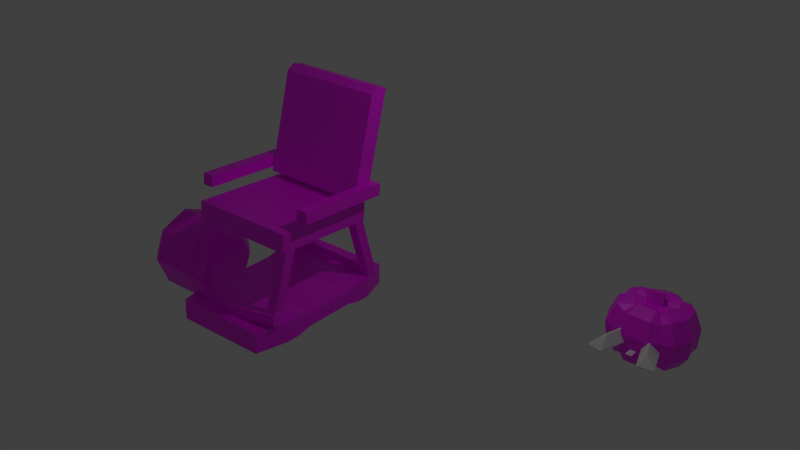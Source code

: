 # Source: sk8r.blend  (saved by Blender 2.82.7; exported with 4.5.12 LTS)
import bpy
from mathutils import Matrix  # noqa: F401  (used for matrix-valued properties, if any)

bpy.ops.wm.read_factory_settings(use_empty=True)
scene = bpy.context.scene
scene.name = 'Scene'

# ---- collections
col_collection_1 = bpy.data.collections.new('Collection 1'); scene.collection.children.link(col_collection_1)

# ---- images (referenced by path relative to the original .blend; pixels are not part of the script)
import os
ASSET_DIR = os.environ.get("B2B_ASSET_DIR", "")  # directory of the original .blend (textures are referenced by path, not embedded)
HERE = os.path.dirname(os.path.abspath(__file__))  # packed textures are extracted next to this script under _unpacked/

def load_image(name, relpath, width, height, colorspace="sRGB"):
    """Load a texture the original file referenced (path relative to the .blend, or extracted next to this script)."""
    p = next((c for c in (os.path.join(HERE, relpath), os.path.join(ASSET_DIR, relpath)) if relpath and os.path.exists(c)), "")
    if p:
        img = bpy.data.images.load(p, check_existing=True)
        img.name = name
    else:  # same state as the original file: an image datablock whose file is absent (Cycles renders it pink)
        img = bpy.data.images.new(name, width, height)
        img.source = "FILE"
        img.filepath = "//" + (relpath or name)
    img.colorspace_settings.name = colorspace
    return img
img_texture_pumpkin_png = load_image('texture-pumpkin.png', 'texture-pumpkin.png', 1024, 1024, 'sRGB')
img_texture_seat_png = load_image('texture-seat.png', 'texture-seat.png', 1024, 1024, 'sRGB')
img_texture_wheel_png = load_image('texture-wheel.png', 'texture-wheel.png', 1024, 1024, 'sRGB')

# ---- materials (node trees are filled in below, after node groups)
mat_pumpkin = bpy.data.materials.new('pumpkin')
mat_pumpkin.use_transparent_shadow = False
mat_material_002 = bpy.data.materials.new('Material.002')
mat_material_002.use_transparent_shadow = False
mat_material_001 = bpy.data.materials.new('Material.001')
mat_material_001.use_transparent_shadow = False

# ---- material node trees
mat_pumpkin.use_nodes = True; mat_pumpkin.node_tree.nodes.clear()
_N = mat_pumpkin.node_tree.nodes; _L = mat_pumpkin.node_tree.links
n0 = _N.new('ShaderNodeOutputMaterial'); n0.name = 'Material Output'; n0.location = (300, 300)
n1 = _N.new('ShaderNodeBsdfPrincipled'); n1.name = 'Principled BSDF'; n1.location = (10, 300)
n1.distribution = 'GGX'
n1.subsurface_method = 'BURLEY'
n1.inputs[3].default_value = 1.45
n1.inputs[27].default_value = (0.0, 0.0, 0.0, 1.0)
n1.inputs[28].default_value = 1.0
n2 = _N.new('ShaderNodeTexImage'); n2.name = 'Image Texture'; n2.location = (-334, 210)
n2.image = img_texture_pumpkin_png
_L.new(n1.outputs[0], n0.inputs[0])
_L.new(n2.outputs[0], n1.inputs[0])
n0.is_active_output = True
mat_material_002.use_nodes = True; mat_material_002.node_tree.nodes.clear()
_N = mat_material_002.node_tree.nodes; _L = mat_material_002.node_tree.links
n0 = _N.new('ShaderNodeOutputMaterial'); n0.name = 'Material Output'; n0.location = (300, 300)
n1 = _N.new('ShaderNodeBsdfPrincipled'); n1.name = 'Principled BSDF'; n1.location = (10, 300)
n1.distribution = 'GGX'
n1.subsurface_method = 'BURLEY'
n1.inputs[3].default_value = 1.45
n1.inputs[27].default_value = (0.0, 0.0, 0.0, 1.0)
n1.inputs[28].default_value = 1.0
n2 = _N.new('ShaderNodeTexImage'); n2.name = 'Image Texture'; n2.location = (-377, 203)
n2.image = img_texture_seat_png
_L.new(n1.outputs[0], n0.inputs[0])
_L.new(n2.outputs[0], n1.inputs[0])
n0.is_active_output = True
mat_material_001.use_nodes = True; mat_material_001.node_tree.nodes.clear()
_N = mat_material_001.node_tree.nodes; _L = mat_material_001.node_tree.links
n0 = _N.new('ShaderNodeOutputMaterial'); n0.name = 'Material Output'; n0.location = (300, 300)
n1 = _N.new('ShaderNodeBsdfPrincipled'); n1.name = 'Principled BSDF'; n1.location = (10, 300)
n1.distribution = 'GGX'
n1.subsurface_method = 'BURLEY'
n1.inputs[3].default_value = 1.45
n1.inputs[27].default_value = (0.0, 0.0, 0.0, 1.0)
n1.inputs[28].default_value = 1.0
n2 = _N.new('ShaderNodeTexImage'); n2.name = 'Image Texture'; n2.location = (-358, 253)
n2.image = img_texture_wheel_png
_L.new(n1.outputs[0], n0.inputs[0])
_L.new(n2.outputs[0], n1.inputs[0])
n0.is_active_output = True

# ---- world
world_world = bpy.data.worlds.new('World'); scene.world = world_world
world_world.color = (0.05088, 0.05088, 0.05088)
world_world.use_sun_shadow = False
world_world.sun_shadow_jitter_overblur = 0.0
world_world.cycles.sampling_method = 'NONE'
world_world.cycles.sample_map_resolution = 256

# ---- lights
light_lamp = bpy.data.lights.new('Lamp', 'POINT')
light_lamp.transmission_factor = 0.0
light_lamp.cutoff_distance = 30.0
light_lamp.energy = 100.0
light_lamp.shadow_buffer_clip_start = 1.001
light_lamp.shadow_soft_size = 0.1
light_lamp.shadow_maximum_resolution = 0.006
light_lamp.use_absolute_resolution = True
light_lamp.cycles.use_multiple_importance_sampling = False

# ---- meshes
me_sphere_001 = bpy.data.meshes.new('Sphere.001')
me_sphere_001.from_pydata([(0.05825, -0.2267, -0.1391), (-0.0435, -0.2267, -0.1391), (0.007379, -0.2776, -0.1772), (-0.06632, -0.3044, -0.06739), (-0.07969, -0.2811, -0.04483), (-0.05812, -0.3134, -0.04568), (-0.3167, -0.2264, -0.08371), (-0.3291, -0.2286, -0.06463), (-0.2905, -0.2154, -0.05857), (-0.1807, -0.316, 0.136), (-0.1545, -0.3239, 0.1365), (-0.158, -0.2902, 0.113), (0.2759, -0.2216, -0.1073), (0.2511, -0.212, -0.0806), (0.2898, -0.2239, -0.08944), (0.04101, -0.304, -0.07041), (0.03679, -0.3127, -0.04949), (0.06013, -0.279, -0.05059), (0.1373, -0.3257, 0.09071), (0.165, -0.316, 0.08654), (0.1379, -0.2919, 0.06836), (0.2279, 0.2951, 0.4201), (0.3047, 0.4311, 0.276), (0.3549, 0.5034, 0.05128), (0.3461, 0.4892, -0.1934), (0.2623, 0.3552, -0.3869), (0.2017, 0.2478, -0.4486), (0.3365, 0.149, 0.4633), (0.5382, 0.2302, 0.3741), (0.6562, 0.2696, 0.06932), (0.6276, 0.2516, -0.2613), (0.5014, 0.1916, -0.4619), (0.304, 0.121, -0.5047), (0.3594, -0.04247, 0.4653), (0.5721, -0.08455, 0.3824), (0.7011, -0.1051, 0.07983), (0.668, -0.1172, -0.2546), (0.5301, -0.09495, -0.4562), (0.3154, -0.03077, -0.4952), (0.2875, -0.2022, 0.4751), (0.451, -0.3444, 0.3886), (0.5683, -0.4476, 0.08425), (0.5349, -0.4278, -0.2477), (0.4207, -0.3377, -0.4503), (0.2467, -0.175, -0.4892), (0.1411, -0.2895, 0.4644), (0.1885, -0.492, 0.3716), (0.213, -0.5833, -0.2516), (0.1903, -0.4759, -0.4443), (0.1082, -0.258, -0.4876), (0.5382, 0.2302, 0.3741), (0.3279, 0.04661, -0.4588), (0.5151, 0.04951, -0.4217), (0.6351, 0.06669, -0.2389), (0.6632, 0.08034, 0.06319), (0.551, 0.0718, 0.3391), (0.3627, 0.05403, 0.4173), (0.08728, 0.2496, -0.4775), (0.1344, 0.4397, -0.4197), (0.2208, 0.5808, -0.2246), (0.2257, 0.5926, 0.08338), (0.1413, 0.4903, 0.3625), (0.09545, 0.305, 0.452), (0.244, 0.183, -0.4942), (0.3894, 0.3141, -0.4439), (0.4855, 0.4365, -0.2455), (0.504, 0.4546, 0.07539), (0.414, 0.3641, 0.3706), (0.2685, 0.2282, 0.4639), (0.1823, -0.2175, -0.4337), (0.2946, -0.3844, -0.3976), (0.3547, -0.471, -0.2242), (0.3759, -0.4905, 0.06416), (0.3072, -0.3944, 0.3282), (0.2146, -0.2432, 0.4068), (0.1479, -0.07502, 0.208), (0.1344, -0.02261, 0.6175), (0.1036, 0.09927, 0.1787), (0.09005, 0.1355, 0.5559), (0.09585, 0.1131, 0.4221), (0.1402, -0.06118, 0.4514), (-0.2279, 0.2951, 0.4201), (-0.3047, 0.4311, 0.276), (-0.3549, 0.5034, 0.05128), (-0.3461, 0.4892, -0.1934), (-0.2623, 0.3552, -0.3869), (-0.2017, 0.2478, -0.4486), (0.0, 0.01164, 0.3917), (-0.3365, 0.149, 0.4633), (-0.5382, 0.2302, 0.3741), (-0.6562, 0.2696, 0.06932), (-0.6276, 0.2516, -0.2613), (-0.5014, 0.1916, -0.4619), (-0.304, 0.121, -0.5047), (-0.3594, -0.04247, 0.4653), (-0.5721, -0.08455, 0.3824), (-0.7011, -0.1051, 0.07983), (-0.668, -0.1172, -0.2546), (-0.5301, -0.09495, -0.4562), (-0.3154, -0.03077, -0.4952), (-0.2875, -0.2022, 0.4751), (-0.451, -0.3444, 0.3886), (-0.5683, -0.4476, 0.08425), (-0.5349, -0.4278, -0.2477), (-0.4207, -0.3377, -0.4503), (-0.2467, -0.175, -0.4892), (-0.1411, -0.2895, 0.4644), (-0.1885, -0.492, 0.3716), (-0.213, -0.5833, -0.2516), (-0.1903, -0.4759, -0.4443), (-0.1082, -0.258, -0.4876), (0.0, 0.02941, -0.4662), (0.0, 0.321, 0.4425), (0.0, 0.5147, 0.3583), (0.0, 0.6185, 0.08623), (0.0, 0.6116, -0.217), (0.0, 0.4696, -0.411), (0.0, 0.2671, -0.4704), (-0.5382, 0.2302, 0.3741), (-0.3279, 0.04661, -0.4588), (-0.5151, 0.04951, -0.4217), (-0.6351, 0.06669, -0.2389), (-0.6632, 0.08034, 0.06319), (-0.551, 0.0718, 0.3391), (-0.3627, 0.05403, 0.4173), (-0.08728, 0.2496, -0.4775), (-0.1344, 0.4397, -0.4197), (-0.2208, 0.5808, -0.2246), (-0.2257, 0.5926, 0.08338), (-0.1413, 0.4903, 0.3625), (-0.09545, 0.305, 0.452), (-0.244, 0.183, -0.4942), (-0.3894, 0.3141, -0.4439), (-0.4855, 0.4365, -0.2455), (-0.504, 0.4546, 0.07539), (-0.414, 0.3641, 0.3706), (-0.2685, 0.2282, 0.4639), (0.0, -0.2895, 0.4644), (0.0, -0.492, 0.3716), (0.0, -0.6079, 0.074), (0.0, -0.5833, -0.2516), (0.0, -0.4759, -0.4443), (0.0, -0.258, -0.4876), (-0.1823, -0.2175, -0.4337), (-0.2946, -0.3844, -0.3976), (-0.3547, -0.471, -0.2242), (-0.3759, -0.4905, 0.06416), (-0.3072, -0.3944, 0.3282), (-0.2146, -0.2432, 0.4068), (0.0, -0.1398, 0.2073), (0.0, -0.08737, 0.6493), (0.0, 0.07786, 0.1779), (0.0, 0.1141, 0.5551), (-0.1479, -0.07502, 0.208), (-0.1344, -0.02261, 0.6175), (-0.1036, 0.09927, 0.1787), (-0.09005, 0.1355, 0.5559), (0.0, -0.1259, 0.4507), (0.0, 0.0917, 0.4214), (-0.09585, 0.1131, 0.4221), (-0.1402, -0.06118, 0.4514), (0.3659, -0.4783, -0.1073), (0.3633, -0.4789, -0.1069), (0.2208, -0.5961, -0.08123), (0.3786, -0.4769, -0.08944), (0.3658, -0.4812, -0.07344), (0.2565, -0.5768, 0.08654), (0.2695, -0.5749, 0.07124), (0.2318, -0.5952, 0.09071), (0.2273, -0.6061, 0.0785), (0.2248, -0.6079, 0.074), (0.1438, -0.597, -0.07041), (0.1371, -0.5985, -0.04949), (0.05825, -0.5918, -0.1391), (0.007379, -0.5889, -0.1772), (-0.1575, -0.5972, -0.06739), (-0.2213, -0.5969, -0.07118), (-0.3938, -0.4739, -0.08371), (-0.3652, -0.4806, -0.08188), (-0.0435, -0.5918, -0.1391), (0.0, -0.5918, -0.1391), (-0.3697, -0.4848, -0.01984), (-0.4052, -0.4729, -0.06463), (0.0, -0.5893, -0.1716), (-0.147, -0.5988, -0.04568), (-0.2316, -0.5714, 0.1365), (-0.2236, -0.5953, 0.1063), (-0.211, -0.6079, 0.074), (-0.2537, -0.5504, 0.136), (-0.3103, -0.5425, 0.06852)], [(157, 158)], [(8, 4, 11), (17, 13, 20), (2, 0, 1), (3, 5, 4), (6, 8, 7), (9, 11, 10), (12, 14, 13), (15, 17, 16), (18, 20, 19), (6, 7, 182, 177), (9, 10, 185, 188), (10, 11, 4, 5), (11, 9, 7, 8), (3, 4, 8, 6), (15, 16, 172, 171), (18, 19, 166, 168), (19, 20, 13, 14), (20, 18, 16, 17), (12, 13, 17, 15), (57, 58, 25, 26), (59, 60, 23, 24), (61, 62, 21, 22), (111, 57, 26), (58, 59, 24, 25), (60, 61, 22, 23), (87, 62, 112), (63, 64, 31, 32), (65, 66, 29, 30), (67, 68, 27, 28), (111, 63, 32), (64, 65, 30, 31), (66, 67, 28, 29), (87, 68, 21), (51, 52, 37, 38), (53, 54, 35, 36), (55, 56, 33, 34), (111, 51, 38), (52, 53, 36, 37), (54, 55, 34, 35), (87, 56, 27), (34, 33, 39, 40), (111, 38, 44), (37, 36, 42, 43), (35, 34, 40, 41), (33, 87, 39), (38, 37, 43, 44), (36, 35, 41, 42), (111, 69, 49), (70, 71, 47, 48), (72, 73, 46, 169, 168, 166, 167), (87, 74, 39), (69, 70, 48, 49), (71, 162, 163, 47), (73, 74, 45, 46), (29, 50, 55, 54), (31, 30, 53, 52), (50, 27, 56, 55), (30, 29, 54, 53), (32, 31, 52, 51), (87, 33, 56), (51, 111, 32), (114, 113, 61, 60), (116, 115, 59, 58), (113, 112, 62, 61), (115, 114, 60, 59), (117, 116, 58, 57), (23, 22, 67, 66), (25, 24, 65, 64), (22, 21, 68, 67), (24, 23, 66, 65), (26, 25, 64, 63), (87, 27, 68), (111, 26, 63), (111, 117, 57), (87, 21, 62), (46, 45, 137, 138), (45, 87, 137), (47, 163, 171, 172, 170, 139, 180, 173, 174, 183, 140), (49, 48, 141, 142), (49, 142, 111), (48, 47, 140, 141), (40, 39, 74, 73), (42, 41, 72, 165, 164, 161, 162, 71), (44, 43, 70, 69), (41, 40, 73, 72), (43, 42, 71, 70), (87, 45, 74), (111, 44, 69), (158, 152, 78, 79), (79, 78, 76, 80), (80, 76, 150, 157), (151, 77, 75, 149), (78, 152, 150, 76), (75, 80, 157, 149), (77, 79, 80, 75), (151, 158, 79, 77), (125, 86, 85, 126), (127, 84, 83, 128), (129, 82, 81, 130), (111, 86, 125), (126, 85, 84, 127), (128, 83, 82, 129), (87, 112, 130), (131, 93, 92, 132), (133, 91, 90, 134), (135, 89, 88, 136), (111, 93, 131), (132, 92, 91, 133), (134, 90, 89, 135), (87, 81, 136), (119, 99, 98, 120), (121, 97, 96, 122), (123, 95, 94, 124), (111, 99, 119), (120, 98, 97, 121), (122, 96, 95, 123), (87, 88, 124), (95, 101, 100, 94), (111, 105, 99), (98, 104, 103, 97), (96, 102, 101, 95), (94, 100, 87), (99, 105, 104, 98), (97, 103, 102, 96), (111, 110, 143), (144, 109, 108, 145), (146, 189, 188, 185, 186, 107, 147), (87, 100, 148), (143, 110, 109, 144), (145, 108, 176, 178), (147, 107, 106, 148), (90, 122, 123, 118), (92, 120, 121, 91), (118, 123, 124, 88), (91, 121, 122, 90), (93, 119, 120, 92), (87, 124, 94), (119, 93, 111), (114, 128, 129, 113), (116, 126, 127, 115), (113, 129, 130, 112), (115, 127, 128, 114), (117, 125, 126, 116), (83, 134, 135, 82), (85, 132, 133, 84), (82, 135, 136, 81), (84, 133, 134, 83), (86, 131, 132, 85), (87, 136, 88), (111, 131, 86), (111, 125, 117), (87, 130, 81), (107, 138, 137, 106), (106, 137, 87), (108, 140, 183, 179, 180, 139, 187, 184, 175, 176), (110, 142, 141, 109), (110, 111, 142), (109, 141, 140, 108), (101, 147, 148, 100), (103, 145, 178, 177, 182, 181, 146, 102), (105, 143, 144, 104), (102, 146, 147, 101), (104, 144, 145, 103), (87, 148, 106), (111, 143, 105), (158, 159, 156, 152), (159, 160, 154, 156), (160, 157, 150, 154), (151, 149, 153, 155), (156, 154, 150, 152), (153, 149, 157, 160), (155, 153, 160, 159), (151, 155, 159, 158), (185, 10, 5, 184, 187, 186), (181, 189, 146), (175, 3, 6, 177, 178, 176), (182, 7, 9, 188, 189, 181), (184, 5, 3, 175), (161, 12, 15, 171, 163, 162), (186, 187, 139, 138, 107), (167, 165, 72), (179, 1, 0, 173, 180), (164, 14, 12, 161), (174, 2, 1, 179, 183), (170, 169, 46, 138, 139), (173, 0, 2, 174), (166, 19, 14, 164, 165, 167), (172, 16, 18, 168, 169, 170)])
_uv = me_sphere_001.uv_layers.new(name='UVMap')
_uv.uv.foreach_set('vector', [0.9689, 0.01543, 0.9689, 0.01462, 0.9697, 0.01494, 0.9736, 0.01094, 0.9745, 0.00601, 0.9758, 0.01144, 0.979, 0.01094, 0.9795, 0.008533, 0.979, 0.009682, 0.9688, 0.0145, 0.9689, 0.01443, 0.9689, 0.01462, 0.9687, 0.01553, 0.9689, 0.01543, 0.9688, 0.01561, 0.9699, 0.01503, 0.9697, 0.01494, 0.9699, 0.01485, 0.9747, 0.007531, 0.975, 0.007596, 0.9745, 0.00601, 0.9742, 0.01121, 0.9736, 0.01094, 0.9735, 0.01126, 0.9762, 0.01221, 0.9758, 0.01144, 0.9755, 0.01192, 0.9687, 0.01553, 0.9688, 0.01561, 0.9724, 0.01014, 0.9731, 0.01068, 0.9699, 0.01503, 0.9699, 0.01485, 0.9639, 0.01608, 0.9642, 0.0151, 0.9699, 0.01485, 0.9697, 0.01494, 0.9689, 0.01462, 0.9689, 0.01443, 0.9697, 0.01494, 0.9699, 0.01503, 0.9688, 0.01561, 0.9689, 0.01543, 0.9688, 0.0145, 0.9689, 0.01462, 0.9689, 0.01543, 0.9687, 0.01553, 0.9742, 0.01121, 0.9735, 0.01126, 0.972, 0.0189, 0.9718, 0.01616, 0.9762, 0.01221, 0.9755, 0.01192, 0.9787, 0.01871, 0.9779, 0.02211, 0.9755, 0.01192, 0.9758, 0.01144, 0.9745, 0.00601, 0.975, 0.007596, 0.9758, 0.01144, 0.9762, 0.01221, 0.9735, 0.01126, 0.9736, 0.01094, 0.9747, 0.007531, 0.9745, 0.00601, 0.9736, 0.01094, 0.9742, 0.01121, 0.8413, 0.8255, 0.8829, 0.7271, 0.8043, 0.7118, 0.7922, 0.7845, 0.8863, 0.6043, 0.8941, 0.4614, 0.8189, 0.4746, 0.8154, 0.5897, 0.9041, 0.3126, 0.8701, 0.2104, 0.8086, 0.2495, 0.8204, 0.3595, 0.7955, 0.9497, 0.8413, 0.8255, 0.7922, 0.7845, 0.8829, 0.7271, 0.8863, 0.6043, 0.8154, 0.5897, 0.8043, 0.7118, 0.8941, 0.4614, 0.9041, 0.3126, 0.8204, 0.3595, 0.8189, 0.4746, 0.8077, 0.04763, 0.8701, 0.2104, 0.9199, 0.1884, 0.7472, 0.8, 0.7353, 0.7049, 0.6631, 0.7117, 0.7029, 0.8041, 0.7458, 0.5996, 0.7516, 0.4662, 0.6468, 0.4653, 0.646, 0.6092, 0.7543, 0.3326, 0.7653, 0.2318, 0.7132, 0.2239, 0.6757, 0.331, 0.7955, 0.9497, 0.7472, 0.8, 0.7029, 0.8041, 0.7353, 0.7049, 0.7458, 0.5996, 0.646, 0.6092, 0.6631, 0.7117, 0.7516, 0.4662, 0.7543, 0.3326, 0.6757, 0.331, 0.6468, 0.4653, 0.8077, 0.04763, 0.7653, 0.2318, 0.8086, 0.2495, 0.4303, 0.2094, 0.4917, 0.3033, 0.4157, 0.3333, 0.3878, 0.229, 0.5387, 0.4264, 0.5432, 0.5979, 0.4505, 0.5895, 0.4417, 0.4407, 0.4922, 0.7578, 0.4217, 0.8571, 0.3703, 0.8259, 0.4134, 0.7287, 0.3052, 0.07991, 0.4303, 0.2094, 0.3878, 0.229, 0.4917, 0.3033, 0.5387, 0.4264, 0.4417, 0.4407, 0.4157, 0.3333, 0.5432, 0.5979, 0.4922, 0.7578, 0.4134, 0.7287, 0.4505, 0.5895, 0.8077, 0.04763, 0.6578, 0.1973, 0.7132, 0.2239, 0.4134, 0.7287, 0.3703, 0.8259, 0.2916, 0.803, 0.2997, 0.7033, 0.3052, 0.07991, 0.3878, 0.229, 0.3102, 0.2452, 0.4157, 0.3333, 0.4417, 0.4407, 0.3026, 0.449, 0.3066, 0.3526, 0.4505, 0.5895, 0.4134, 0.7287, 0.2997, 0.7033, 0.3018, 0.5725, 0.3703, 0.8259, 0.2621, 0.9911, 0.2916, 0.803, 0.3878, 0.229, 0.4157, 0.3333, 0.3066, 0.3526, 0.3102, 0.2452, 0.4417, 0.4407, 0.4505, 0.5895, 0.3018, 0.5725, 0.3026, 0.449, 0.3052, 0.07991, 0.2651, 0.2376, 0.2188, 0.218, 0.2431, 0.3414, 0.2249, 0.4382, 0.144, 0.4196, 0.1726, 0.323, 0.2193, 0.5693, 0.2223, 0.7069, 0.1453, 0.7205, 0.1353, 0.5725, 0.1396, 0.5791, 0.1534, 0.5776, 0.1588, 0.57, 0.2621, 0.9911, 0.2396, 0.8082, 0.2916, 0.803, 0.2651, 0.2376, 0.2431, 0.3414, 0.1726, 0.323, 0.2188, 0.218, 0.2249, 0.4382, 0.2227, 0.4915, 0.1393, 0.4984, 0.144, 0.4196, 0.2223, 0.7069, 0.2396, 0.8082, 0.1882, 0.824, 0.1453, 0.7205, 0.6468, 0.4653, 0.6735, 0.3304, 0.5937, 0.3039, 0.5536, 0.4592, 0.6631, 0.7117, 0.646, 0.6092, 0.5589, 0.6193, 0.5917, 0.7344, 0.6735, 0.3304, 0.7132, 0.2239, 0.6578, 0.1973, 0.5937, 0.3039, 0.646, 0.6092, 0.6468, 0.4653, 0.5536, 0.4592, 0.5589, 0.6193, 0.7029, 0.8041, 0.6631, 0.7117, 0.5917, 0.7344, 0.6569, 0.826, 0.2621, 0.9911, 0.3703, 0.8259, 0.4217, 0.8571, 0.6569, 0.826, 0.7955, 0.9497, 0.7029, 0.8041, 1.012, 0.4519, 0.9768, 0.2946, 0.9041, 0.3126, 0.8941, 0.4614, 0.9533, 0.7478, 1.004, 0.6217, 0.8863, 0.6043, 0.8829, 0.7271, 0.9768, 0.2946, 0.9199, 0.1884, 0.8701, 0.2104, 0.9041, 0.3126, 1.004, 0.6217, 1.012, 0.4519, 0.8941, 0.4614, 0.8863, 0.6043, 0.8863, 0.848, 0.9533, 0.7478, 0.8829, 0.7271, 0.8413, 0.8255, 0.8189, 0.4746, 0.8204, 0.3595, 0.7543, 0.3326, 0.7516, 0.4662, 0.8043, 0.7118, 0.8154, 0.5897, 0.7458, 0.5996, 0.7353, 0.7049, 0.8204, 0.3595, 0.8086, 0.2495, 0.7653, 0.2318, 0.7543, 0.3326, 0.8154, 0.5897, 0.8189, 0.4746, 0.7516, 0.4662, 0.7458, 0.5996, 0.7922, 0.7845, 0.8043, 0.7118, 0.7353, 0.7049, 0.7472, 0.8, 0.8077, 0.04763, 0.7132, 0.2239, 0.7653, 0.2318, 0.7955, 0.9497, 0.7922, 0.7845, 0.7472, 0.8, 0.7955, 0.9497, 0.8863, 0.848, 0.8413, 0.8255, 0.8077, 0.04763, 0.8086, 0.2495, 0.8701, 0.2104, 0.1453, 0.7205, 0.1882, 0.824, 0.1307, 0.8738, 0.05359, 0.7653, 0.1882, 0.824, 0.2621, 0.9911, 0.1307, 0.8738, 0.144, 0.4196, 0.1393, 0.4984, 0.09648, 0.4993, 0.09138, 0.5096, 0.1333, 0.5704, 0.004087, 0.5773, 0.02403, 0.4506, 0.0553, 0.456, 0.03154, 0.4288, 0.02708, 0.4313, 0.03455, 0.3838, 0.2188, 0.218, 0.1726, 0.323, 0.09273, 0.2675, 0.1797, 0.1754, 0.2188, 0.218, 0.1797, 0.1754, 0.3052, 0.07991, 0.1726, 0.323, 0.144, 0.4196, 0.03455, 0.3838, 0.09273, 0.2675, 0.2997, 0.7033, 0.2916, 0.803, 0.2396, 0.8082, 0.2223, 0.7069, 0.3026, 0.449, 0.3018, 0.5725, 0.2193, 0.5693, 0.222, 0.5067, 0.2283, 0.5001, 0.2238, 0.4915, 0.2227, 0.4915, 0.2249, 0.4382, 0.3102, 0.2452, 0.3066, 0.3526, 0.2431, 0.3414, 0.2651, 0.2376, 0.3018, 0.5725, 0.2997, 0.7033, 0.2223, 0.7069, 0.2193, 0.5693, 0.3066, 0.3526, 0.3026, 0.449, 0.2249, 0.4382, 0.2431, 0.3414, 0.2621, 0.9911, 0.1882, 0.824, 0.2396, 0.8082, 0.3052, 0.07991, 0.3102, 0.2452, 0.2651, 0.2376, 0.6165, 0.09732, 0.6169, 0.1346, 0.5916, 0.1354, 0.5911, 0.1011, 0.5911, 0.1011, 0.5916, 0.1354, 0.5459, 0.1382, 0.5517, 0.09826, 0.5517, 0.09826, 0.5459, 0.1382, 0.5078, 0.1359, 0.5171, 0.08611, 0.5962, 0.04052, 0.5847, 0.06104, 0.5639, 0.06063, 0.5461, 0.03692, 0.5526, 0.1618, 0.542, 0.1778, 0.4991, 0.1609, 0.5232, 0.1405, 0.5639, 0.06063, 0.5517, 0.09826, 0.5171, 0.08611, 0.5461, 0.03692, 0.5847, 0.06104, 0.5911, 0.1011, 0.5517, 0.09826, 0.5639, 0.06063, 0.5962, 0.04052, 0.6165, 0.09732, 0.5911, 0.1011, 0.5847, 0.06104, 0.8413, 0.8255, 0.7922, 0.7845, 0.8043, 0.7118, 0.8829, 0.7271, 0.8863, 0.6043, 0.8154, 0.5897, 0.8189, 0.4746, 0.8941, 0.4614, 0.9041, 0.3126, 0.8204, 0.3595, 0.8086, 0.2495, 0.8701, 0.2104, 0.7955, 0.9497, 0.7922, 0.7845, 0.8413, 0.8255, 0.8829, 0.7271, 0.8043, 0.7118, 0.8154, 0.5897, 0.8863, 0.6043, 0.8941, 0.4614, 0.8189, 0.4746, 0.8204, 0.3595, 0.9041, 0.3126, 0.8077, 0.04763, 0.9199, 0.1884, 0.8701, 0.2104, 0.7472, 0.8, 0.7029, 0.8041, 0.6631, 0.7117, 0.7353, 0.7049, 0.7458, 0.5996, 0.646, 0.6092, 0.6468, 0.4653, 0.7516, 0.4662, 0.7543, 0.3326, 0.6757, 0.331, 0.7132, 0.2239, 0.7653, 0.2318, 0.7955, 0.9497, 0.7029, 0.8041, 0.7472, 0.8, 0.7353, 0.7049, 0.6631, 0.7117, 0.646, 0.6092, 0.7458, 0.5996, 0.7516, 0.4662, 0.6468, 0.4653, 0.6757, 0.331, 0.7543, 0.3326, 0.8077, 0.04763, 0.8086, 0.2495, 0.7653, 0.2318, 0.4303, 0.2094, 0.3878, 0.229, 0.4157, 0.3333, 0.4917, 0.3033, 0.5387, 0.4264, 0.4417, 0.4407, 0.4505, 0.5895, 0.5432, 0.5979, 0.4922, 0.7578, 0.4134, 0.7287, 0.3703, 0.8259, 0.4217, 0.8571, 0.3052, 0.07991, 0.3878, 0.229, 0.4303, 0.2094, 0.4917, 0.3033, 0.4157, 0.3333, 0.4417, 0.4407, 0.5387, 0.4264, 0.5432, 0.5979, 0.4505, 0.5895, 0.4134, 0.7287, 0.4922, 0.7578, 0.8077, 0.04763, 0.7132, 0.2239, 0.6578, 0.1973, 0.4134, 0.7287, 0.2997, 0.7033, 0.2916, 0.803, 0.3703, 0.8259, 0.3052, 0.07991, 0.3102, 0.2452, 0.3878, 0.229, 0.4157, 0.3333, 0.3066, 0.3526, 0.3026, 0.449, 0.4417, 0.4407, 0.4505, 0.5895, 0.3018, 0.5725, 0.2997, 0.7033, 0.4134, 0.7287, 0.3703, 0.8259, 0.2916, 0.803, 0.2621, 0.9911, 0.3878, 0.229, 0.3102, 0.2452, 0.3066, 0.3526, 0.4157, 0.3333, 0.4417, 0.4407, 0.3026, 0.449, 0.3018, 0.5725, 0.4505, 0.5895, 0.3052, 0.07991, 0.2188, 0.218, 0.2651, 0.2376, 0.2431, 0.3414, 0.1726, 0.323, 0.144, 0.4196, 0.2249, 0.4382, 0.2193, 0.5693, 0.182, 0.5697, 0.1588, 0.6034, 0.145, 0.6025, 0.1362, 0.5866, 0.1453, 0.7205, 0.2223, 0.7069, 0.2621, 0.9911, 0.2916, 0.803, 0.2396, 0.8082, 0.2651, 0.2376, 0.2188, 0.218, 0.1726, 0.323, 0.2431, 0.3414, 0.2249, 0.4382, 0.144, 0.4196, 0.1391, 0.5031, 0.2222, 0.5029, 0.2223, 0.7069, 0.1453, 0.7205, 0.1882, 0.824, 0.2396, 0.8082, 0.6468, 0.4653, 0.5536, 0.4592, 0.5937, 0.3039, 0.6735, 0.3304, 0.6631, 0.7117, 0.5917, 0.7344, 0.5589, 0.6193, 0.646, 0.6092, 0.6735, 0.3304, 0.5937, 0.3039, 0.6578, 0.1973, 0.7132, 0.2239, 0.646, 0.6092, 0.5589, 0.6193, 0.5536, 0.4592, 0.6468, 0.4653, 0.7029, 0.8041, 0.6569, 0.826, 0.5917, 0.7344, 0.6631, 0.7117, 0.2621, 0.9911, 0.4217, 0.8571, 0.3703, 0.8259, 0.6569, 0.826, 0.7029, 0.8041, 0.7955, 0.9497, 1.012, 0.4519, 0.8941, 0.4614, 0.9041, 0.3126, 0.9768, 0.2946, 0.9533, 0.7478, 0.8829, 0.7271, 0.8863, 0.6043, 1.004, 0.6217, 0.9768, 0.2946, 0.9041, 0.3126, 0.8701, 0.2104, 0.9199, 0.1884, 1.004, 0.6217, 0.8863, 0.6043, 0.8941, 0.4614, 1.012, 0.4519, 0.8863, 0.848, 0.8413, 0.8255, 0.8829, 0.7271, 0.9533, 0.7478, 0.8189, 0.4746, 0.7516, 0.4662, 0.7543, 0.3326, 0.8204, 0.3595, 0.8043, 0.7118, 0.7353, 0.7049, 0.7458, 0.5996, 0.8154, 0.5897, 0.8204, 0.3595, 0.7543, 0.3326, 0.7653, 0.2318, 0.8086, 0.2495, 0.8154, 0.5897, 0.7458, 0.5996, 0.7516, 0.4662, 0.8189, 0.4746, 0.7922, 0.7845, 0.7472, 0.8, 0.7353, 0.7049, 0.8043, 0.7118, 0.8077, 0.04763, 0.7653, 0.2318, 0.7132, 0.2239, 0.7955, 0.9497, 0.7472, 0.8, 0.7922, 0.7845, 0.7955, 0.9497, 0.8413, 0.8255, 0.8863, 0.848, 0.8077, 0.04763, 0.8701, 0.2104, 0.8086, 0.2495, 0.1453, 0.7205, 0.05359, 0.7653, 0.1307, 0.8738, 0.1882, 0.824, 0.1882, 0.824, 0.1307, 0.8738, 0.2621, 0.9911, 0.144, 0.4196, 0.03455, 0.3838, 0.02708, 0.4313, 0.0474, 0.4546, 0.02403, 0.4506, 0.004087, 0.5773, 0.1254, 0.5708, 0.09667, 0.5119, 0.1039, 0.5015, 0.1391, 0.5031, 0.2188, 0.218, 0.1797, 0.1754, 0.09273, 0.2675, 0.1726, 0.323, 0.2188, 0.218, 0.3052, 0.07991, 0.1797, 0.1754, 0.1726, 0.323, 0.09273, 0.2675, 0.03455, 0.3838, 0.144, 0.4196, 0.2997, 0.7033, 0.2223, 0.7069, 0.2396, 0.8082, 0.2916, 0.803, 0.3026, 0.449, 0.2249, 0.4382, 0.2222, 0.5029, 0.2346, 0.5034, 0.2385, 0.5122, 0.221, 0.5311, 0.2193, 0.5693, 0.3018, 0.5725, 0.3102, 0.2452, 0.2651, 0.2376, 0.2431, 0.3414, 0.3066, 0.3526, 0.3018, 0.5725, 0.2193, 0.5693, 0.2223, 0.7069, 0.2997, 0.7033, 0.3066, 0.3526, 0.2431, 0.3414, 0.2249, 0.4382, 0.3026, 0.449, 0.2621, 0.9911, 0.2396, 0.8082, 0.1882, 0.824, 0.3052, 0.07991, 0.2651, 0.2376, 0.3102, 0.2452, 0.6165, 0.09732, 0.5911, 0.1011, 0.5916, 0.1354, 0.6169, 0.1346, 0.5911, 0.1011, 0.5517, 0.09826, 0.5459, 0.1382, 0.5916, 0.1354, 0.5517, 0.09826, 0.5171, 0.08611, 0.5078, 0.1359, 0.5459, 0.1382, 0.5962, 0.04052, 0.5461, 0.03692, 0.5639, 0.06063, 0.5847, 0.06104, 0.5526, 0.1618, 0.5232, 0.1405, 0.4991, 0.1609, 0.542, 0.1778, 0.5639, 0.06063, 0.5461, 0.03692, 0.5171, 0.08611, 0.5517, 0.09826, 0.5847, 0.06104, 0.5639, 0.06063, 0.5517, 0.09826, 0.5911, 0.1011, 0.5962, 0.04052, 0.5847, 0.06104, 0.5911, 0.1011, 0.6165, 0.09732, 0.9639, 0.01608, 0.9699, 0.01485, 0.9689, 0.01443, 0.9699, 0.02277, 0.9639, 0.01913, 0.9637, 0.01765, 0.221, 0.5311, 0.182, 0.5697, 0.2193, 0.5693, 0.9708, 0.02271, 0.9688, 0.0145, 0.9687, 0.01553, 0.9731, 0.01068, 0.9738, 0.01157, 0.9738, 0.02242, 0.9724, 0.01014, 0.9688, 0.01561, 0.9699, 0.01503, 0.9642, 0.0151, 0.965, 0.01134, 0.9699, 0.008922, 0.9699, 0.02277, 0.9689, 0.01443, 0.9688, 0.0145, 0.9708, 0.02271, 0.9747, 0.009939, 0.9747, 0.007531, 0.9742, 0.01121, 0.9718, 0.01616, 0.9713, 0.0133, 0.9723, 0.009986, 0.1362, 0.5866, 0.1254, 0.5708, 0.004087, 0.5773, 0.05359, 0.7653, 0.1453, 0.7205, 0.1588, 0.57, 0.222, 0.5067, 0.2193, 0.5693, 0.9783, 0.02565, 0.979, 0.009682, 0.9795, 0.008533, 0.9782, 0.02806, 0.9779, 0.02621, 0.9769, 0.01013, 0.975, 0.007596, 0.9747, 0.007531, 0.9747, 0.009939, 0.9795, 0.02653, 0.979, 0.01094, 0.979, 0.009682, 0.9783, 0.02565, 0.9779, 0.02573, 0.1333, 0.5704, 0.1353, 0.5725, 0.1453, 0.7205, 0.05359, 0.7653, 0.004087, 0.5773, 0.9782, 0.02806, 0.9795, 0.008533, 0.979, 0.01094, 0.9795, 0.02653, 0.9787, 0.01871, 0.9755, 0.01192, 0.975, 0.007596, 0.9769, 0.01013, 0.979, 0.01067, 0.979, 0.01575, 0.972, 0.0189, 0.9735, 0.01126, 0.9762, 0.01221, 0.9779, 0.02211, 0.9784, 0.02686, 0.9779, 0.02832])
me_sphere_001.materials.append(mat_pumpkin)
me_sphere_001.use_remesh_fix_poles = True
me_sphere_001.use_remesh_preserve_attributes = False
me_sphere_001.use_mirror_vertex_groups = False
me_sphere_001.update()
me_cube_008 = bpy.data.meshes.new('Cube.008')
me_cube_008.from_pydata([(0.88, -0.8718, 1.316), (0.88, -0.8479, 1.617), (0.88, 0.8826, 1.177), (0.88, 0.9065, 1.478), (0.7006, 0.9922, 0.1247), (0.7006, 0.6526, 1.31), (0.7006, 1.156, 0.1715), (0.7006, 0.8162, 1.357), (0.8708, 0.9922, 0.1247), (0.8708, 0.6526, 1.31), (0.8708, 1.156, 0.1715), (0.8708, 0.8162, 1.357), (0.7006, -1.129, 0.2646), (0.7006, -0.7523, 1.439), (0.7006, -0.9671, 0.2127), (0.7006, -0.5903, 1.387), (0.8708, -1.129, 0.2646), (0.8708, -0.7523, 1.439), (0.8708, -0.9671, 0.2127), (0.8708, -0.5903, 1.387), (0.9178, -1.159, 0.2272), (0.9154, -0.9891, 0.2158), (0.886, -1.148, 0.394), (0.8836, -0.9784, 0.3826), (0.88, 1.433, 3.204), (0.88, 0.6655, 1.592), (0.88, 0.9561, 1.51), (0.8451, 1.142, 0.1653), (0.8427, 1.117, 0.3335), (0.8133, 0.9767, 0.14), (0.8109, 0.9513, 0.3082), (0.7721, -1.428, -0.1613), (0.7721, -1.415, 0.1753), (0.7389, 1.397, -0.2137), (0.7389, 1.41, 0.123), (0.9005, 1.018, 1.626), (0.9005, -0.5916, 1.738), (0.9005, 1.036, 1.816), (0.9005, -0.5736, 1.928), (1.092, 1.018, 1.626), (1.092, -0.5916, 1.738), (1.092, 1.036, 1.816), (1.092, -0.5736, 1.928), (0.8953, -0.8698, -0.1787), (0.8953, 0.455, -0.1357), (0.8953, 0.468, 0.08433), (0.8953, -0.8569, 0.1579), (0.8953, 0.9259, -0.2049), (0.8953, 0.9388, 0.1317), (0.8953, -0.4092, -0.1274), (0.8953, -0.4082, 0.09267), (0.8953, -0.6325, 0.1555), (0.8953, -0.6395, -0.1811), (0.8953, 0.7034, 0.1361), (0.8953, 0.6905, -0.2006), (-0.88, -0.8718, 1.316), (-0.88, -0.8479, 1.617), (-0.88, 0.8826, 1.177), (-0.88, 0.9065, 1.478), (-0.7006, 0.9922, 0.1247), (-0.7006, 0.6526, 1.31), (-0.7006, 1.156, 0.1715), (-0.7006, 0.8162, 1.357), (-0.8708, 0.9922, 0.1247), (-0.8708, 0.6526, 1.31), (-0.8708, 1.156, 0.1715), (-0.8708, 0.8162, 1.357), (0.0, 0.8826, 1.177), (0.0, 0.9065, 1.478), (0.0, -0.8718, 1.316), (0.0, -0.8479, 1.617), (-0.7006, -1.129, 0.2646), (-0.7006, -0.7523, 1.439), (-0.7006, -0.9671, 0.2127), (-0.7006, -0.5903, 1.387), (-0.8708, -1.129, 0.2646), (-0.8708, -0.7523, 1.439), (-0.8708, -0.9671, 0.2127), (-0.8708, -0.5903, 1.387), (-0.9178, -1.159, 0.2272), (0.0, -1.241, 0.1321), (-0.9154, -0.9891, 0.2158), (0.0, -1.081, 0.1242), (-0.886, -1.148, 0.394), (0.0, -1.224, 0.2845), (-0.8836, -0.9784, 0.3826), (0.0, -1.063, 0.2766), (-0.88, 1.433, 3.204), (-0.88, 0.6655, 1.592), (-0.88, 0.9561, 1.51), (0.0, 0.6655, 1.592), (0.0, 0.9561, 1.51), (0.0, 1.433, 3.204), (-0.8451, 1.142, 0.1653), (0.0, 1.252, 0.1051), (-0.8427, 1.117, 0.3335), (0.0, 1.226, 0.2632), (-0.8133, 0.9767, 0.14), (0.0, 1.1, 0.08987), (-0.8109, 0.9513, 0.3082), (0.0, 1.073, 0.2479), (-0.7721, -1.428, -0.1613), (-0.7721, -1.415, 0.1753), (-0.7389, 1.397, -0.2137), (-0.7389, 1.41, 0.123), (0.0, 1.397, -0.2137), (0.0, 1.41, 0.123), (0.0, -1.428, -0.1613), (0.0, -1.415, 0.1753), (-0.9005, 1.018, 1.626), (-0.9005, -0.5916, 1.738), (-0.9005, 1.036, 1.816), (-0.9005, -0.5736, 1.928), (-1.092, 1.018, 1.626), (-1.092, -0.5916, 1.738), (-1.092, 1.036, 1.816), (-1.092, -0.5736, 1.928), (-0.8953, -0.8698, -0.1787), (-0.8953, 0.455, -0.1357), (-0.8953, 0.468, 0.08433), (-0.8953, -0.8569, 0.1579), (0.0, -0.8569, 0.1579), (0.0, 0.468, 0.08433), (0.0, 0.455, -0.1357), (0.0, -0.8698, -0.1787), (-0.8953, 0.9259, -0.2049), (0.0, 0.9388, 0.1317), (-0.8953, 0.9388, 0.1317), (0.0, 0.9259, -0.2049), (-0.8953, -0.4092, -0.1274), (-0.8953, -0.4082, 0.09267), (0.0, -0.4082, 0.09267), (0.0, -0.4092, -0.1274), (-0.8953, -0.6325, 0.1555), (0.0, -0.6395, -0.1811), (-0.8953, -0.6395, -0.1811), (0.0, -0.6325, 0.1555), (-0.8953, 0.7034, 0.1361), (0.0, 0.6905, -0.2006), (-0.8953, 0.6905, -0.2006), (0.0, 0.7034, 0.1361), (0.88, 1.249, 3.256), (0.88, 1.112, 3.179), (-0.88, 1.112, 3.179), (-0.88, 1.249, 3.256), (0.0, 1.249, 3.256), (0.0, 1.112, 3.179)], [], [(67, 68, 3, 2), (2, 3, 1, 0), (67, 2, 0, 69), (4, 5, 7, 6), (6, 7, 11, 10), (10, 11, 9, 8), (8, 9, 5, 4), (6, 10, 8, 4), (11, 7, 5, 9), (3, 68, 70, 1), (0, 1, 70, 69), (12, 13, 15, 14), (14, 15, 19, 18), (18, 19, 17, 16), (16, 17, 13, 12), (14, 18, 16, 12), (19, 15, 13, 17), (20, 80, 82, 21), (21, 82, 86, 23), (23, 86, 84, 22), (22, 84, 80, 20), (21, 23, 22, 20), (90, 91, 26, 25), (141, 24, 92, 145), (25, 26, 24, 141, 142), (26, 91, 92, 24), (90, 146, 143, 88), (27, 94, 96, 28), (28, 96, 100, 30), (30, 100, 98, 29), (29, 98, 94, 27), (28, 30, 29, 27), (105, 106, 34, 33), (43, 46, 32, 31), (124, 43, 31, 107), (46, 121, 108, 32), (31, 32, 108, 107), (35, 36, 38, 37), (37, 38, 42, 41), (41, 42, 40, 39), (39, 40, 36, 35), (37, 41, 39, 35), (42, 38, 36, 40), (53, 140, 122, 45), (51, 136, 121, 46), (138, 54, 44, 123), (134, 52, 43, 124), (54, 53, 45, 44), (52, 51, 46, 43), (33, 34, 48, 47), (105, 33, 47, 128), (34, 106, 126, 48), (44, 45, 50, 49), (123, 44, 49, 132), (45, 122, 131, 50), (49, 50, 51, 52), (132, 49, 52, 134), (50, 131, 136, 51), (47, 48, 53, 54), (128, 47, 54, 138), (48, 126, 140, 53), (67, 57, 58, 68), (57, 55, 56, 58), (67, 69, 55, 57), (59, 61, 62, 60), (61, 65, 66, 62), (65, 63, 64, 66), (63, 59, 60, 64), (61, 59, 63, 65), (66, 64, 60, 62), (58, 56, 70, 68), (55, 69, 70, 56), (71, 73, 74, 72), (73, 77, 78, 74), (77, 75, 76, 78), (75, 71, 72, 76), (73, 71, 75, 77), (78, 76, 72, 74), (79, 81, 82, 80), (81, 85, 86, 82), (85, 83, 84, 86), (83, 79, 80, 84), (81, 79, 83, 85), (86, 84, 80, 82), (90, 88, 89, 91), (144, 145, 92, 87), (88, 143, 144, 87, 89), (89, 87, 92, 91), (93, 95, 96, 94), (95, 99, 100, 96), (99, 97, 98, 100), (97, 93, 94, 98), (95, 93, 97, 99), (100, 98, 94, 96), (105, 103, 104, 106), (117, 101, 102, 120), (124, 107, 101, 117), (120, 102, 108, 121), (101, 107, 108, 102), (109, 111, 112, 110), (111, 115, 116, 112), (115, 113, 114, 116), (113, 109, 110, 114), (111, 109, 113, 115), (116, 114, 110, 112), (137, 119, 122, 140), (133, 120, 121, 136), (138, 123, 118, 139), (134, 124, 117, 135), (139, 118, 119, 137), (135, 117, 120, 133), (103, 125, 127, 104), (105, 128, 125, 103), (104, 127, 126, 106), (118, 129, 130, 119), (123, 132, 129, 118), (119, 130, 131, 122), (129, 135, 133, 130), (132, 134, 135, 129), (130, 133, 136, 131), (125, 139, 137, 127), (128, 138, 139, 125), (127, 137, 140, 126), (146, 142, 141, 145), (145, 144, 143, 146), (90, 25, 142, 146)])
_uv = me_cube_008.uv_layers.new(name='UVMap')
_uv.uv.foreach_set('vector', [0.287, 0.4297, 0.2851, 0.4967, 0.1278, 0.5338, 0.07977, 0.4843, 0.07977, 0.4843, 0.1278, 0.5338, 0.1391, 0.7673, 0.07977, 0.8053, 0.2583, 0.1315, 0.3528, 0.1315, 0.3528, 0.3205, 0.2583, 0.3205, 0.6344, 0.06425, 0.7064, 0.06425, 0.7064, 0.1363, 0.6344, 0.1363, 0.6344, 0.1363, 0.7064, 0.1363, 0.7064, 0.2083, 0.6344, 0.2083, 0.6344, 0.2083, 0.7064, 0.2083, 0.7064, 0.2804, 0.6344, 0.2804, 0.6344, 0.2804, 0.7064, 0.2804, 0.7064, 0.3524, 0.6344, 0.3524, 0.5623, 0.2083, 0.6344, 0.2083, 0.6344, 0.2804, 0.5623, 0.2804, 0.7064, 0.2083, 0.7784, 0.2083, 0.7784, 0.2804, 0.7064, 0.2804, 0.1278, 0.5338, 0.2851, 0.4967, 0.2763, 0.8078, 0.1391, 0.7673, 0.07977, 0.8053, 0.1391, 0.7673, 0.2763, 0.8078, 0.2739, 0.8905, 0.6344, 0.06425, 0.7064, 0.06425, 0.7064, 0.1363, 0.6344, 0.1363, 0.6344, 0.1363, 0.7064, 0.1363, 0.7064, 0.2083, 0.6344, 0.2083, 0.6344, 0.2083, 0.7064, 0.2083, 0.7064, 0.2804, 0.6344, 0.2804, 0.6344, 0.2804, 0.7064, 0.2804, 0.7064, 0.3524, 0.6344, 0.3524, 0.5623, 0.2083, 0.6344, 0.2083, 0.6344, 0.2804, 0.5623, 0.2804, 0.7064, 0.2083, 0.7784, 0.2083, 0.7784, 0.2804, 0.7064, 0.2804, 0.6344, 0.06425, 0.7064, 0.06425, 0.7064, 0.1363, 0.6344, 0.1363, 0.6344, 0.1363, 0.7064, 0.1363, 0.7064, 0.2083, 0.6344, 0.2083, 0.6344, 0.2083, 0.7064, 0.2083, 0.7064, 0.2804, 0.6344, 0.2804, 0.6344, 0.2804, 0.7064, 0.2804, 0.7064, 0.3524, 0.6344, 0.3524, 0.5623, 0.2083, 0.6344, 0.2083, 0.6344, 0.2804, 0.5623, 0.2804, 0.2879, 0.504, 0.2902, 0.4245, 0.4768, 0.5064, 0.4198, 0.5429, 0.4477, 0.785, 0.4768, 0.815, 0.2777, 0.8675, 0.2788, 0.8268, 0.4198, 0.5429, 0.4768, 0.5064, 0.4768, 0.815, 0.4477, 0.785, 0.43, 0.7532, 0.351, 0.1315, 0.351, 0.226, 0.162, 0.226, 0.162, 0.1315, 0.2879, 0.504, 0.28, 0.7842, 0.1321, 0.7448, 0.1541, 0.5354, 0.6344, 0.06425, 0.7064, 0.06425, 0.7064, 0.1363, 0.6344, 0.1363, 0.6344, 0.1363, 0.7064, 0.1363, 0.7064, 0.2083, 0.6344, 0.2083, 0.6344, 0.2083, 0.7064, 0.2083, 0.7064, 0.2804, 0.6344, 0.2804, 0.6344, 0.2804, 0.7064, 0.2804, 0.7064, 0.3524, 0.6344, 0.3524, 0.5623, 0.2083, 0.6344, 0.2083, 0.6344, 0.2804, 0.5623, 0.2804, 0.7347, 0.9775, 0.7347, 0.9801, 0.8811, 0.9801, 0.8811, 0.9775, 0.9121, 0.5285, 0.9121, 0.531, 0.8877, 0.4204, 0.8877, 0.4178, 0.7347, 0.5285, 0.9121, 0.5285, 0.8877, 0.4178, 0.7347, 0.4178, 0.9121, 0.531, 0.7347, 0.531, 0.7347, 0.4204, 0.8877, 0.4204, 0.8877, 0.4178, 0.8877, 0.4204, 0.7347, 0.4204, 0.7347, 0.4178, 0.9008, 0.1815, 0.5727, 0.21, 0.577, 0.2488, 0.9052, 0.2204, 0.9052, 0.2204, 0.577, 0.2488, 0.577, 0.2488, 0.9052, 0.2204, 0.9052, 0.2204, 0.577, 0.2488, 0.5727, 0.21, 0.9008, 0.1815, 0.9008, 0.1815, 0.5727, 0.21, 0.5727, 0.21, 0.9008, 0.1815, 0.9052, 0.2204, 0.9052, 0.2204, 0.9008, 0.1815, 0.9008, 0.1815, 0.577, 0.2488, 0.577, 0.2488, 0.5727, 0.21, 0.5727, 0.21, 0.9121, 0.8402, 0.7347, 0.8402, 0.7347, 0.7935, 0.9121, 0.7935, 0.9121, 0.5755, 0.7347, 0.5755, 0.7347, 0.531, 0.9121, 0.531, 0.7347, 0.8376, 0.9121, 0.8376, 0.9121, 0.791, 0.7347, 0.791, 0.7347, 0.5741, 0.9121, 0.5741, 0.9121, 0.5285, 0.7347, 0.5285, 0.9121, 0.8376, 0.9121, 0.8402, 0.9121, 0.7935, 0.9121, 0.791, 0.9121, 0.5741, 0.9121, 0.5755, 0.9121, 0.531, 0.9121, 0.5285, 0.8811, 0.9775, 0.8811, 0.9801, 0.9121, 0.8868, 0.9121, 0.8842, 0.7347, 0.9775, 0.8811, 0.9775, 0.9121, 0.8842, 0.7347, 0.8842, 0.8811, 0.9801, 0.7347, 0.9801, 0.7347, 0.8868, 0.9121, 0.8868, 0.9121, 0.791, 0.9121, 0.7935, 0.9121, 0.6199, 0.9121, 0.6197, 0.7347, 0.791, 0.9121, 0.791, 0.9121, 0.6197, 0.7347, 0.6197, 0.9121, 0.7935, 0.7347, 0.7935, 0.7347, 0.6199, 0.9121, 0.6199, 0.9121, 0.6197, 0.9121, 0.6199, 0.9121, 0.5755, 0.9121, 0.5741, 0.7347, 0.6197, 0.9121, 0.6197, 0.9121, 0.5741, 0.7347, 0.5741, 0.9121, 0.6199, 0.7347, 0.6199, 0.7347, 0.5755, 0.9121, 0.5755, 0.9121, 0.8842, 0.9121, 0.8868, 0.9121, 0.8402, 0.9121, 0.8376, 0.7347, 0.8842, 0.9121, 0.8842, 0.9121, 0.8376, 0.7347, 0.8376, 0.9121, 0.8868, 0.7347, 0.8868, 0.7347, 0.8402, 0.9121, 0.8402, 0.287, 0.4297, 0.4907, 0.4959, 0.44, 0.5426, 0.2851, 0.4967, 0.4907, 0.4959, 0.4726, 0.8164, 0.4155, 0.7751, 0.44, 0.5426, 0.2583, 0.1315, 0.2583, 0.3205, 0.1638, 0.3205, 0.1638, 0.1315, 0.6344, 0.06425, 0.6344, 0.1363, 0.7064, 0.1363, 0.7064, 0.06425, 0.6344, 0.1363, 0.6344, 0.2083, 0.7064, 0.2083, 0.7064, 0.1363, 0.6344, 0.2083, 0.6344, 0.2804, 0.7064, 0.2804, 0.7064, 0.2083, 0.6344, 0.2804, 0.6344, 0.3524, 0.7064, 0.3524, 0.7064, 0.2804, 0.5623, 0.2083, 0.5623, 0.2804, 0.6344, 0.2804, 0.6344, 0.2083, 0.7064, 0.2083, 0.7064, 0.2804, 0.7784, 0.2804, 0.7784, 0.2083, 0.44, 0.5426, 0.4155, 0.7751, 0.2763, 0.8078, 0.2851, 0.4967, 0.4726, 0.8164, 0.2739, 0.8905, 0.2763, 0.8078, 0.4155, 0.7751, 0.6344, 0.06425, 0.6344, 0.1363, 0.7064, 0.1363, 0.7064, 0.06425, 0.6344, 0.1363, 0.6344, 0.2083, 0.7064, 0.2083, 0.7064, 0.1363, 0.6344, 0.2083, 0.6344, 0.2804, 0.7064, 0.2804, 0.7064, 0.2083, 0.6344, 0.2804, 0.6344, 0.3524, 0.7064, 0.3524, 0.7064, 0.2804, 0.5623, 0.2083, 0.5623, 0.2804, 0.6344, 0.2804, 0.6344, 0.2083, 0.7064, 0.2083, 0.7064, 0.2804, 0.7784, 0.2804, 0.7784, 0.2083, 0.6344, 0.06425, 0.6344, 0.1363, 0.7064, 0.1363, 0.7064, 0.06425, 0.6344, 0.1363, 0.6344, 0.2083, 0.7064, 0.2083, 0.7064, 0.1363, 0.6344, 0.2083, 0.6344, 0.2804, 0.7064, 0.2804, 0.7064, 0.2083, 0.6344, 0.2804, 0.6344, 0.3524, 0.7064, 0.3524, 0.7064, 0.2804, 0.5623, 0.2083, 0.5623, 0.2804, 0.6344, 0.2804, 0.6344, 0.2083, 0.7064, 0.2083, 0.7064, 0.2804, 0.7784, 0.2804, 0.7784, 0.2083, 0.2879, 0.504, 0.1541, 0.5354, 0.09921, 0.4957, 0.2902, 0.4245, 0.1126, 0.7755, 0.2788, 0.8268, 0.2777, 0.8675, 0.08178, 0.8038, 0.1541, 0.5354, 0.1321, 0.7448, 0.1126, 0.7755, 0.08178, 0.8038, 0.09921, 0.4957, 0.351, 0.3205, 0.162, 0.3205, 0.162, 0.226, 0.351, 0.226, 0.6344, 0.06425, 0.6344, 0.1363, 0.7064, 0.1363, 0.7064, 0.06425, 0.6344, 0.1363, 0.6344, 0.2083, 0.7064, 0.2083, 0.7064, 0.1363, 0.6344, 0.2083, 0.6344, 0.2804, 0.7064, 0.2804, 0.7064, 0.2083, 0.6344, 0.2804, 0.6344, 0.3524, 0.7064, 0.3524, 0.7064, 0.2804, 0.5623, 0.2083, 0.5623, 0.2804, 0.6344, 0.2804, 0.6344, 0.2083, 0.7064, 0.2083, 0.7064, 0.2804, 0.7784, 0.2804, 0.7784, 0.2083, 0.7347, 0.9775, 0.5883, 0.9775, 0.5883, 0.9801, 0.7347, 0.9801, 0.5573, 0.5285, 0.5818, 0.4178, 0.5818, 0.4204, 0.5573, 0.531, 0.7347, 0.5285, 0.7347, 0.4178, 0.5818, 0.4178, 0.5573, 0.5285, 0.5573, 0.531, 0.5818, 0.4204, 0.7347, 0.4204, 0.7347, 0.531, 0.5818, 0.4178, 0.7347, 0.4178, 0.7347, 0.4204, 0.5818, 0.4204, 0.9024, 0.1799, 0.9067, 0.2188, 0.5786, 0.2473, 0.5742, 0.2084, 0.9067, 0.2188, 0.9067, 0.2188, 0.5786, 0.2473, 0.5786, 0.2473, 0.9067, 0.2188, 0.9024, 0.1799, 0.5742, 0.2084, 0.5786, 0.2473, 0.9024, 0.1799, 0.9024, 0.1799, 0.5742, 0.2084, 0.5742, 0.2084, 0.9067, 0.2188, 0.9024, 0.1799, 0.9024, 0.1799, 0.9067, 0.2188, 0.5786, 0.2473, 0.5742, 0.2084, 0.5742, 0.2084, 0.5786, 0.2473, 0.5573, 0.8402, 0.5573, 0.7935, 0.7347, 0.7935, 0.7347, 0.8402, 0.5573, 0.5755, 0.5573, 0.531, 0.7347, 0.531, 0.7347, 0.5755, 0.7347, 0.8376, 0.7347, 0.791, 0.5573, 0.791, 0.5573, 0.8376, 0.7347, 0.5741, 0.7347, 0.5285, 0.5573, 0.5285, 0.5573, 0.5741, 0.5573, 0.8376, 0.5573, 0.791, 0.5573, 0.7935, 0.5573, 0.8402, 0.5573, 0.5741, 0.5573, 0.5285, 0.5573, 0.531, 0.5573, 0.5755, 0.5883, 0.9775, 0.5573, 0.8842, 0.5573, 0.8868, 0.5883, 0.9801, 0.7347, 0.9775, 0.7347, 0.8842, 0.5573, 0.8842, 0.5883, 0.9775, 0.5883, 0.9801, 0.5573, 0.8868, 0.7347, 0.8868, 0.7347, 0.9801, 0.5573, 0.791, 0.5573, 0.6197, 0.5573, 0.6199, 0.5573, 0.7935, 0.7347, 0.791, 0.7347, 0.6197, 0.5573, 0.6197, 0.5573, 0.791, 0.5573, 0.7935, 0.5573, 0.6199, 0.7347, 0.6199, 0.7347, 0.7935, 0.5573, 0.6197, 0.5573, 0.5741, 0.5573, 0.5755, 0.5573, 0.6199, 0.7347, 0.6197, 0.7347, 0.5741, 0.5573, 0.5741, 0.5573, 0.6197, 0.5573, 0.6199, 0.5573, 0.5755, 0.7347, 0.5755, 0.7347, 0.6199, 0.5573, 0.8842, 0.5573, 0.8376, 0.5573, 0.8402, 0.5573, 0.8868, 0.7347, 0.8842, 0.7347, 0.8376, 0.5573, 0.8376, 0.5573, 0.8842, 0.5573, 0.8868, 0.5573, 0.8402, 0.7347, 0.8402, 0.7347, 0.8868, 0.28, 0.7842, 0.43, 0.7532, 0.4477, 0.785, 0.2788, 0.8268, 0.2788, 0.8268, 0.1126, 0.7755, 0.1321, 0.7448, 0.28, 0.7842, 0.2879, 0.504, 0.4198, 0.5429, 0.43, 0.7532, 0.28, 0.7842])
me_cube_008.materials.append(mat_material_002)
me_cube_008.use_remesh_fix_poles = True
me_cube_008.use_remesh_preserve_attributes = False
me_cube_008.use_mirror_vertex_groups = False
me_cube_008.update()
me_cube_001 = bpy.data.meshes.new('Cube.001')
me_cube_001.from_pydata([(0.3848, 0.5046, -0.5055), (0.3848, 0.7074, -0.01602), (0.6362, 0.4839, -0.01602), (0.6362, 0.3466, -0.3475), (0.6362, 0.0151, -0.4848), (0.6362, -0.3164, -0.3475), (0.6362, -0.4537, -0.01602), (0.6362, -0.3164, 0.3155), (0.6362, 0.0151, 0.4528), (0.6362, 0.3466, 0.3155), (0.3848, 0.0151, -0.7083), (0.3848, -0.4744, -0.5055), (0.3848, -0.6772, -0.01602), (0.3848, -0.4744, 0.4735), (0.3848, 0.0151, 0.6763), (0.3848, 0.5046, 0.4735), (-0.3848, 0.5046, -0.5055), (-0.3848, 0.7074, -0.01602), (0.0, 0.7074, -0.01602), (-0.6362, 0.4839, -0.01602), (0.0, 0.5046, -0.5055), (-0.6362, 0.3466, -0.3475), (0.0, 0.0151, -0.7083), (-0.6362, 0.0151, -0.4848), (0.0, -0.4744, -0.5055), (-0.6362, -0.3164, -0.3475), (0.0, -0.6772, -0.01602), (-0.6362, -0.4537, -0.01602), (0.0, -0.4744, 0.4735), (-0.6362, -0.3164, 0.3155), (0.0, 0.0151, 0.6763), (-0.6362, 0.0151, 0.4528), (0.0, 0.5046, 0.4735), (-0.6362, 0.3466, 0.3155), (-0.3848, 0.0151, -0.7083), (-0.3848, -0.4744, -0.5055), (-0.3848, -0.6772, -0.01602), (-0.3848, -0.4744, 0.4735), (-0.3848, 0.0151, 0.6763), (-0.3848, 0.5046, 0.4735)], [], [(20, 0, 10, 22), (1, 2, 3, 0), (22, 10, 11, 24), (0, 3, 4, 10), (24, 11, 12, 26), (10, 4, 5, 11), (26, 12, 13, 28), (11, 5, 6, 12), (28, 13, 14, 30), (12, 6, 7, 13), (30, 14, 15, 32), (13, 7, 8, 14), (3, 2, 9, 8, 7, 6, 5, 4), (32, 15, 1, 18), (14, 8, 9, 15), (18, 1, 0, 20), (15, 9, 2, 1), (20, 22, 34, 16), (17, 16, 21, 19), (22, 24, 35, 34), (16, 34, 23, 21), (24, 26, 36, 35), (34, 35, 25, 23), (26, 28, 37, 36), (35, 36, 27, 25), (28, 30, 38, 37), (36, 37, 29, 27), (30, 32, 39, 38), (37, 38, 31, 29), (21, 23, 25, 27, 29, 31, 33, 19), (32, 18, 17, 39), (38, 39, 33, 31), (18, 20, 16, 17), (39, 17, 19, 33), (18, 32, 30, 28, 26, 24, 22, 20)])
_uv = me_cube_001.uv_layers.new(name='UVMap')
_uv.uv.foreach_set('vector', [0.75, 1.0, 0.75, 0.5, 0.5, 0.5, 0.5, 1.0, 0.0, 0.5, 0.0, 0.0, 0.25, 0.0, 0.25, 0.5, 0.5, 1.0, 0.5, 0.5, 0.25, 0.5, 0.25, 1.0, 0.25, 0.5, 0.25, 0.0, 0.5, 0.0, 0.5, 0.5, 0.25, 1.0, 0.25, 0.5, 0.0, 0.5, 0.0, 1.0, 0.5, 0.5, 0.5, 0.0, 0.75, 0.0, 0.75, 0.5, 1.0, 1.0, 1.0, 0.5, 0.75, 0.5, 0.75, 1.0, 0.75, 0.5, 0.75, 0.0, 1.0, 0.0, 1.0, 0.5, 0.75, 1.0, 0.75, 0.5, 0.5, 0.5, 0.5, 1.0, 0.0, 0.5, 0.0, 0.0, 0.25, 0.0, 0.25, 0.5, 0.5, 1.0, 0.5, 0.5, 0.25, 0.5, 0.25, 1.0, 0.25, 0.5, 0.25, 0.0, 0.5, 0.0, 0.5, 0.5, 0.9197, 0.4197, 0.75, 0.49, 0.5803, 0.4197, 0.51, 0.25, 0.5803, 0.08029, 0.75, 0.01, 0.9197, 0.08029, 0.99, 0.25, 0.25, 1.0, 0.25, 0.5, 0.0, 0.5, 0.0, 1.0, 0.5, 0.5, 0.5, 0.0, 0.75, 0.0, 0.75, 0.5, 1.0, 1.0, 1.0, 0.5, 0.75, 0.5, 0.75, 1.0, 0.75, 0.5, 0.75, 0.0, 1.0, 0.0, 1.0, 0.5, 0.75, 0.9941, 0.5, 0.9941, 0.5, 0.5138, 0.75, 0.5138, 0.0, 0.4823, 0.25, 0.4823, 0.25, 0.0, 0.0, 0.0, 0.5, 0.9941, 0.25, 0.9941, 0.25, 0.5138, 0.5, 0.5138, 0.25, 0.4823, 0.5, 0.4823, 0.5, 0.0, 0.25, 0.0, 0.25, 0.9941, 0.0, 0.9941, 0.0, 0.5138, 0.25, 0.5138, 0.5, 0.4823, 0.75, 0.4823, 0.75, 0.0, 0.5, 0.0, 1.0, 0.9941, 0.75, 0.9941, 0.75, 0.5138, 1.0, 0.5138, 0.75, 0.4823, 1.0, 0.4823, 1.0, 0.0, 0.75, 0.0, 0.75, 0.9941, 0.5, 0.9941, 0.5, 0.5138, 0.75, 0.5138, 0.0, 0.4823, 0.25, 0.4823, 0.25, 0.0, 0.0, 0.0, 0.5, 0.9941, 0.25, 0.9941, 0.25, 0.5138, 0.5, 0.5138, 0.25, 0.4823, 0.5, 0.4823, 0.5, 0.0, 0.25, 0.0, 0.9197, 0.4197, 0.99, 0.25, 0.9197, 0.08029, 0.75, 0.01, 0.5803, 0.08029, 0.51, 0.25, 0.5803, 0.4197, 0.75, 0.49, 0.25, 0.9941, 0.0, 0.9941, 0.0, 0.5138, 0.25, 0.5138, 0.5, 0.4823, 0.75, 0.4823, 0.75, 0.0, 0.5, 0.0, 1.0, 0.9941, 0.75, 0.9941, 0.75, 0.5138, 1.0, 0.5138, 0.75, 0.4823, 1.0, 0.4823, 1.0, 0.0, 0.75, 0.0, 0.75, 0.49, 0.5803, 0.4197, 0.51, 0.25, 0.5803, 0.08029, 0.75, 0.01, 0.9197, 0.08029, 0.99, 0.25, 0.9197, 0.4197])
me_cube_001.materials.append(mat_material_001)
me_cube_001.use_remesh_fix_poles = True
me_cube_001.use_remesh_preserve_attributes = False
me_cube_001.use_mirror_vertex_groups = False
me_cube_001.update()
me_cube = bpy.data.meshes.new('Cube')
me_cube.from_pydata([(0.02471, -0.3987, -0.5933), (-0.1457, -0.5691, -0.4659), (0.1951, 1.129, -0.4659), (-0.1457, -0.2283, -0.4659), (-0.1457, 1.129, -0.4659), (0.1951, -0.5691, -0.4659), (0.02471, 0.9587, -0.5933), (0.1951, -0.2283, -0.4659), (-1.815, -1.29, -0.2803), (-1.768, -1.343, -0.2084), (-1.834, -1.225, -0.2165), (-1.155, -1.09, 0.3844), (-1.039, -1.026, 0.3899), (-1.041, -0.8761, 0.457), (-1.129, -0.853, 0.4556), (-1.217, -0.9706, 0.3803), (-1.603, -0.4855, -0.2165), (-1.547, -0.3066, -0.2165), (-1.502, -0.2858, -0.2803), (-1.551, -0.4429, -0.2803), (-0.2221, 0.869, -0.2257), (-0.2669, 0.947, -0.1501), (-0.1947, 0.8387, -0.153), (-0.9245, -1.504, -0.153), (-1.039, -1.569, -0.1609), (-0.9761, -1.551, -0.2257), (-1.061, 1.13, -0.2803), (-1.102, 1.123, -0.2165), (-0.9731, 1.167, -0.1962), (-0.6633, -0.5471, -0.2257), (-0.64, -0.5909, -0.153), (-0.6966, -0.7724, -0.153), (-0.7122, -0.7042, -0.2257), (-0.6052, 0.8299, 0.4556), (-0.5174, 0.8035, 0.457), (-0.5291, 0.9165, 0.3785), (1.053, -1.528, -0.1809), (0.9326, -1.466, -0.1658), (0.9765, -1.522, -0.2358), (1.161, -1.079, 0.2366), (1.216, -0.9543, 0.2264), (1.133, -0.8256, 0.2898), (1.04, -0.8574, 0.3038), (1.042, -1.015, 0.2534), (0.6833, -0.7557, -0.1658), (0.6189, -0.5719, -0.1658), (0.6283, -0.5294, -0.2358), (0.6828, -0.6847, -0.2358), (0.924, 1.146, -0.3594), (0.8411, 1.178, -0.2699), (0.9706, 1.138, -0.2995), (1.78, -1.17, -0.2995), (1.723, -1.293, -0.2863), (1.763, -1.246, -0.3594), (0.1374, 0.8701, -0.2358), (0.1232, 0.8409, -0.1658), (0.2014, 0.954, -0.1694), (1.415, -0.2535, -0.3594), (1.466, -0.2744, -0.2995), (1.531, -0.4577, -0.2995), (1.469, -0.4087, -0.3594), (0.4597, 0.7976, 0.3038), (0.5525, 0.83, 0.2898), (0.462, 0.9106, 0.2289)], [], [(24, 11, 9), (31, 12, 23), (29, 18, 26, 20), (17, 14, 33, 27), (10, 15, 16), (13, 30, 22, 34), (52, 39, 36), (28, 35, 21), (47, 60, 53, 38), (59, 40, 51), (57, 46, 54, 48), (37, 43, 44), (45, 42, 61, 55), (41, 58, 50, 62), (56, 63, 49), (0, 1, 3), (7, 0, 6, 2), (0, 7, 5), (0, 5, 1), (0, 3, 4, 6), (7, 3, 1, 5), (6, 4, 2), (3, 7, 2, 4), (8, 9, 10), (11, 12, 13, 14, 15), (16, 17, 18, 19), (20, 21, 22), (23, 24, 25), (26, 27, 28), (29, 30, 31, 32), (33, 34, 35), (36, 37, 38), (39, 40, 41, 42, 43), (44, 45, 46, 47), (48, 49, 50), (51, 52, 53), (54, 55, 56), (57, 58, 59, 60), (61, 62, 63), (19, 8, 10, 16), (9, 11, 15, 10), (36, 39, 43, 37), (47, 38, 37, 44), (32, 19, 18, 29), (26, 18, 17, 27), (33, 14, 13, 34), (25, 32, 31, 23), (29, 20, 22, 30), (34, 22, 21, 35), (8, 25, 24, 9), (35, 28, 27, 33), (20, 26, 28, 21), (14, 17, 16, 15), (12, 31, 30, 13), (11, 24, 23, 12), (60, 47, 46, 57), (54, 46, 45, 55), (61, 42, 41, 62), (53, 60, 59, 51), (57, 48, 50, 58), (62, 50, 49, 63), (38, 53, 52, 36), (63, 56, 55, 61), (48, 54, 56, 49), (42, 45, 44, 43), (40, 59, 58, 41), (39, 52, 51, 40), (19, 32, 25, 8)])
_uv = me_cube.uv_layers.new(name='UVMap')
_uv.uv.foreach_set('vector', [0.3969, 0.794, 0.5799, 0.9769, 0.3969, 0.9769, 0.3977, 0.5453, 0.5798, 0.7274, 0.3977, 0.7274, 0.3553, 0.5, 0.1447, 0.5, 0.1447, 0.5, 0.3553, 0.5, 0.3963, 0.25, 0.6037, 0.25, 0.6037, 0.25, 0.3963, 0.25, 0.3963, 0.04356, 0.5805, 0.2277, 0.3963, 0.2277, 0.6023, 0.7273, 0.3977, 0.5227, 0.3977, 0.5227, 0.6023, 0.7273, 0.3992, 0.7981, 0.5775, 0.9763, 0.3992, 0.9763, 0.4006, 0.2998, 0.578, 0.4772, 0.4006, 0.4772, 0.1454, 0.5196, 0.3546, 0.5196, 0.3546, 0.7304, 0.1454, 0.7304, 0.3995, 0.5476, 0.5788, 0.7269, 0.3995, 0.7269, 0.3546, 0.5, 0.1454, 0.5, 0.1454, 0.5, 0.3546, 0.5, 0.3998, 0.0479, 0.5787, 0.2269, 0.3998, 0.2269, 0.3998, 0.25, 0.6002, 0.25, 0.6002, 0.25, 0.3998, 0.25, 0.6005, 0.7255, 0.3995, 0.5245, 0.3995, 0.5245, 0.6005, 0.7255, 0.4045, 0.3046, 0.5746, 0.4747, 0.4045, 0.4747, 0.375, 0.0, 0.625, 0.0, 0.625, 0.25, 0.625, 0.5, 0.375, 0.5, 0.375, 0.5, 0.625, 0.5, 0.375, 0.5, 0.625, 0.5, 0.625, 0.75, 0.375, 0.75, 0.625, 0.75, 0.625, 1.0, 0.375, 0.0, 0.625, 0.25, 0.625, 0.25, 0.375, 0.0, 0.625, 0.5, 0.875, 0.5, 0.875, 0.75, 0.625, 0.75, 0.375, 0.25, 0.625, 0.25, 0.625, 0.5, 0.875, 0.5, 0.625, 0.5, 0.625, 0.5, 0.875, 0.5, 0.1447, 0.7304, 0.1602, 0.75, 0.125, 0.7171, 0.5799, 0.9769, 0.5912, 0.9662, 0.625, 1.0, 0.6236, 1.0, 0.5907, 1.0, 0.3963, 0.2277, 0.3861, 0.25, 0.3758, 0.25, 0.3937, 0.25, 0.3553, 0.5, 0.3407, 0.5, 0.375, 0.5, 0.3977, 0.7274, 0.4068, 0.75, 0.375, 0.7304, 0.1447, 0.5, 0.125, 0.5, 0.1633, 0.5, 0.3553, 0.5, 0.3977, 0.5227, 0.3977, 0.5453, 0.3553, 0.5196, 0.6037, 0.25, 0.625, 0.25, 0.5929, 0.25, 0.3992, 0.9763, 0.413, 1.0, 0.3968, 1.0, 0.5775, 0.9763, 0.5919, 0.9669, 0.625, 1.0, 0.625, 1.0, 0.592, 1.0, 0.3998, 0.2269, 0.3865, 0.25, 0.375, 0.25, 0.3968, 0.25, 0.3546, 0.5, 0.3347, 0.5, 0.375, 0.5, 0.3995, 0.7269, 0.4117, 0.75, 0.3967, 0.75, 0.1454, 0.5, 0.125, 0.5, 0.1646, 0.5, 0.3546, 0.5, 0.3995, 0.5245, 0.3995, 0.5476, 0.3546, 0.5196, 0.6002, 0.25, 0.625, 0.25, 0.5918, 0.25, 0.1447, 0.5196, 0.1447, 0.7304, 0.125, 0.7171, 0.125, 0.5329, 0.3969, 0.9769, 0.5799, 0.9769, 0.5907, 1.0, 0.4065, 1.0, 0.3992, 0.9763, 0.5775, 0.9763, 0.592, 1.0, 0.413, 1.0, 0.1454, 0.5196, 0.1454, 0.7304, 0.125, 0.7145, 0.125, 0.5355, 0.3553, 0.5196, 0.1447, 0.5196, 0.1447, 0.5, 0.3553, 0.5, 0.1447, 0.5, 0.1447, 0.5, 0.125, 0.5, 0.125, 0.5, 0.6037, 0.25, 0.6037, 0.25, 0.625, 0.25, 0.625, 0.25, 0.3553, 0.7304, 0.3553, 0.5196, 0.3977, 0.5453, 0.3977, 0.7274, 0.3553, 0.5, 0.3553, 0.5, 0.3977, 0.5227, 0.3977, 0.5227, 0.6023, 0.7273, 0.3977, 0.5227, 0.4136, 0.5386, 0.5909, 0.7159, 0.1447, 0.7304, 0.3553, 0.7304, 0.3431, 0.75, 0.1602, 0.75, 0.578, 0.4772, 0.4006, 0.2998, 0.4007, 0.2757, 0.6081, 0.4831, 0.3553, 0.5, 0.1447, 0.5, 0.1633, 0.5, 0.3407, 0.5, 0.6037, 0.25, 0.3963, 0.25, 0.3963, 0.2277, 0.5805, 0.2277, 0.5798, 0.7274, 0.3977, 0.5453, 0.3977, 0.5227, 0.6023, 0.7273, 0.5799, 0.9769, 0.3969, 0.794, 0.4091, 0.7841, 0.5912, 0.9662, 0.3546, 0.5196, 0.1454, 0.5196, 0.1454, 0.5, 0.3546, 0.5, 0.1454, 0.5, 0.1454, 0.5, 0.125, 0.5, 0.125, 0.5, 0.6002, 0.25, 0.6002, 0.25, 0.625, 0.25, 0.625, 0.25, 0.3546, 0.7304, 0.3546, 0.5196, 0.3995, 0.5476, 0.3995, 0.7269, 0.3546, 0.5, 0.3546, 0.5, 0.3995, 0.5245, 0.3995, 0.5245, 0.6005, 0.7255, 0.3995, 0.5245, 0.422, 0.547, 0.5921, 0.7171, 0.1454, 0.7304, 0.3546, 0.7304, 0.3389, 0.75, 0.1606, 0.75, 0.5746, 0.4747, 0.4045, 0.3046, 0.4057, 0.2807, 0.6062, 0.4812, 0.3546, 0.5, 0.1454, 0.5, 0.1646, 0.5, 0.3347, 0.5, 0.6002, 0.25, 0.3998, 0.25, 0.3998, 0.2269, 0.5787, 0.2269, 0.5788, 0.7269, 0.3995, 0.5476, 0.3995, 0.5245, 0.6005, 0.7255, 0.5775, 0.9763, 0.3992, 0.7981, 0.4126, 0.7876, 0.5919, 0.9669, 0.1447, 0.5196, 0.3553, 0.5196, 0.3553, 0.7304, 0.1447, 0.7304])
me_cube.use_remesh_fix_poles = True
me_cube.use_remesh_preserve_attributes = False
me_cube.use_mirror_vertex_groups = False
me_cube.update()

# ---- objects
ob_pumpkin = bpy.data.objects.new('pumpkin', me_sphere_001)
ob_seat = bpy.data.objects.new('seat', me_cube_008)
ob_seat_wheel = bpy.data.objects.new('seat.wheel', me_cube_001)
ob_cube = bpy.data.objects.new('Cube', me_cube)
ob_lamp = bpy.data.objects.new('Lamp', light_lamp)

# ---- transforms, parenting, visibility, modifiers, constraints
ob_pumpkin.location = (5.0, 2.761, 0.0)
ob_pumpkin.lineart.crease_threshold = 0.0
ob_seat.location = (0.0, 0.0, 0.0)
ob_seat.lineart.crease_threshold = 0.0
ob_seat_wheel.location = (-2.0, 0.0, 0.0)
ob_seat_wheel.lineart.crease_threshold = 0.0
ob_cube.location = (5.0, 2.197, 0.0)
ob_cube.scale = (0.2986, 0.2986, 0.2986)
ob_cube.lineart.crease_threshold = 0.0
ob_lamp.location = (4.076, 1.005, 5.904)
ob_lamp.rotation_euler = (0.6503, 0.05522, 1.866)
ob_lamp.lock_rotations_4d = False
ob_lamp.empty_display_type = 'ARROWS'
ob_lamp.color = (0.0, 0.0, 0.0, 0.0)
ob_lamp.lineart.crease_threshold = 0.0

# ---- collection membership
scene.collection.objects.link(ob_pumpkin)
scene.collection.objects.link(ob_seat)
scene.collection.objects.link(ob_seat_wheel)
scene.collection.objects.link(ob_cube)
col_collection_1.objects.link(ob_lamp)

# ---- scene / render settings (as saved in the file)
scene.frame_start = 1; scene.frame_end = 250; scene.frame_set(0)
scene.render.engine = 'BLENDER_EEVEE_NEXT'
scene.render.resolution_percentage = 50
scene.render.dither_intensity = 0.0
scene.cycles.use_denoising = False
scene.cycles.samples = 10
scene.cycles.sampling_pattern = 'TABULATED_SOBOL'
scene.cycles.light_sampling_threshold = 0.0
scene.cycles.use_adaptive_sampling = False
scene.cycles.use_light_tree = False
scene.cycles.blur_glossy = 0.0
scene.cycles.pixel_filter_type = 'GAUSSIAN'
scene.cycles.sample_clamp_indirect = 0.0
scene.view_settings.view_transform = 'Standard'
bpy.context.view_layer.update()

# ---- added for rendering (the .blend has no active camera): camera
cam_auto = bpy.data.cameras.new('AutoCamera')
cam_auto.lens = 50.0
cam_auto.sensor_width = 36.0
cam_auto.clip_end = 1000.0
ob_auto_camera = bpy.data.objects.new('AutoCamera', cam_auto)
scene.collection.objects.link(ob_auto_camera)
ob_auto_camera.location = (11.1629, -10.5809, 8.97818)
ob_auto_camera.rotation_euler = (1.09748, -7.21219e-08, 0.694738)
scene.camera = ob_auto_camera
bpy.context.view_layer.update()
